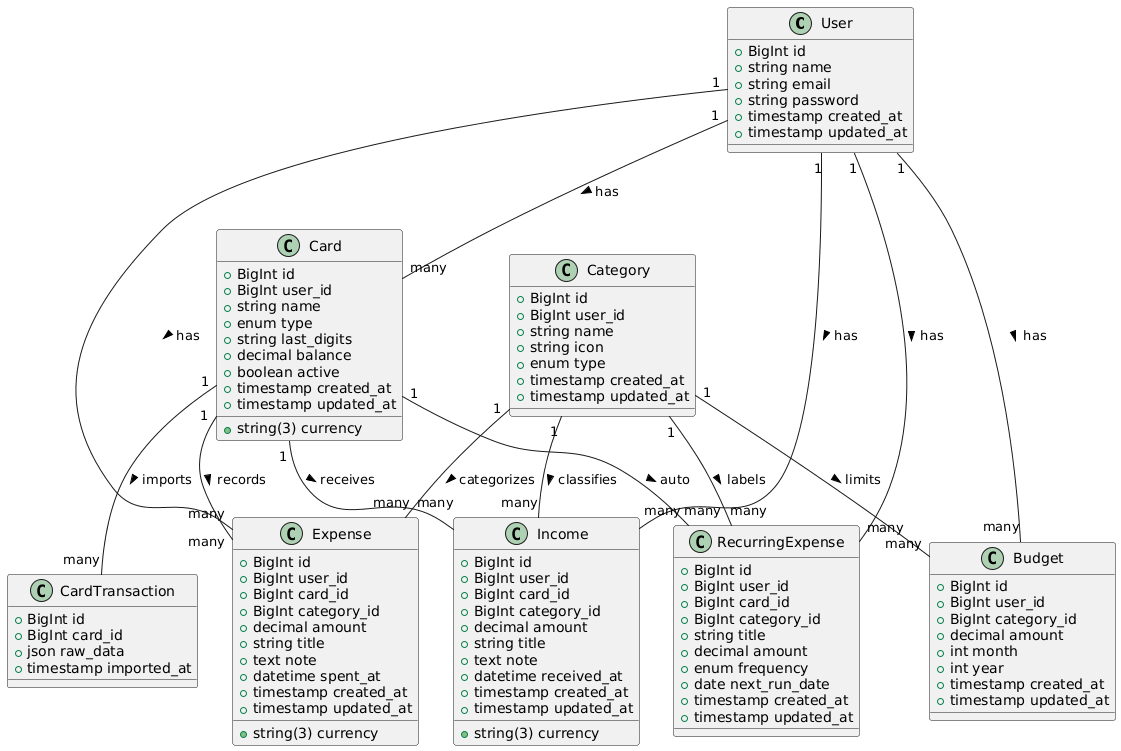

The diagram above was rendered by PlantUML. Its source (embedded in the PNG):
@startuml
class User {
    +BigInt id
    +string name
    +string email
    +string password
    +timestamp created_at
    +timestamp updated_at
}

class Card {
    +BigInt id
    +BigInt user_id
    +string name
    +enum type
    +string last_digits
    +string(3) currency
    +decimal balance
    +boolean active
    +timestamp created_at
    +timestamp updated_at
}

class Category {
    +BigInt id
    +BigInt user_id
    +string name
    +string icon
    +enum type
    +timestamp created_at
    +timestamp updated_at
}

class Expense {
    +BigInt id
    +BigInt user_id
    +BigInt card_id
    +BigInt category_id
    +decimal amount
    +string(3) currency
    +string title
    +text note
    +datetime spent_at
    +timestamp created_at
    +timestamp updated_at
}

class Income {
    +BigInt id
    +BigInt user_id
    +BigInt card_id
    +BigInt category_id
    +decimal amount
    +string(3) currency
    +string title
    +text note
    +datetime received_at
    +timestamp created_at
    +timestamp updated_at
}

class Budget {
    +BigInt id
    +BigInt user_id
    +BigInt category_id
    +decimal amount
    +int month
    +int year
    +timestamp created_at
    +timestamp updated_at
}

class RecurringExpense {
    +BigInt id
    +BigInt user_id
    +BigInt card_id
    +BigInt category_id
    +string title
    +decimal amount
    +enum frequency
    +date next_run_date
    +timestamp created_at
    +timestamp updated_at
}

class CardTransaction {
    +BigInt id
    +BigInt card_id
    +json raw_data
    +timestamp imported_at
}

' Relationships
User "1" -- "many" Card : has >
User "1" -- "many" Expense : has >
User "1" -- "many" Income : has >
User "1" -- "many" Budget : has >
User "1" -- "many" RecurringExpense : has >

Card "1" -- "many" Expense : records >
Card "1" -- "many" Income : receives >
Card "1" -- "many" RecurringExpense : auto >
Card "1" -- "many" CardTransaction : imports >

Category "1" -- "many" Expense : categorizes >
Category "1" -- "many" Income : classifies >
Category "1" -- "many" Budget : limits >
Category "1" -- "many" RecurringExpense : labels >
@enduml